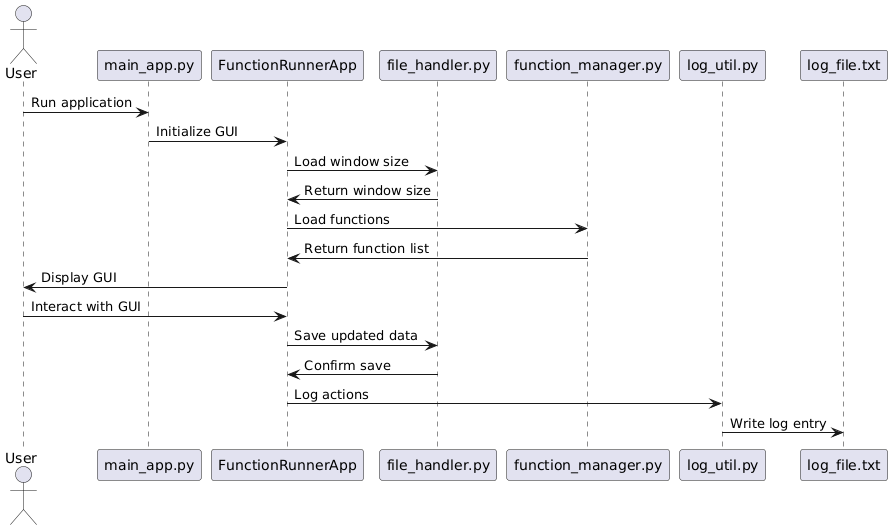

The diagram above was rendered by PlantUML. Its source (embedded in the PNG):
@startuml
actor User
participant "main_app.py" as MainApp
participant "FunctionRunnerApp" as App
participant "file_handler.py" as FileHandler
participant "function_manager.py" as FuncManager
participant "log_util.py" as LogUtil

User -> MainApp: Run application
MainApp -> App: Initialize GUI
App -> FileHandler: Load window size
FileHandler -> App: Return window size
App -> FuncManager: Load functions
FuncManager -> App: Return function list
App -> User: Display GUI

User -> App: Interact with GUI
App -> FileHandler: Save updated data
FileHandler -> App: Confirm save
App -> LogUtil: Log actions
LogUtil -> log_file.txt: Write log entry
@enduml